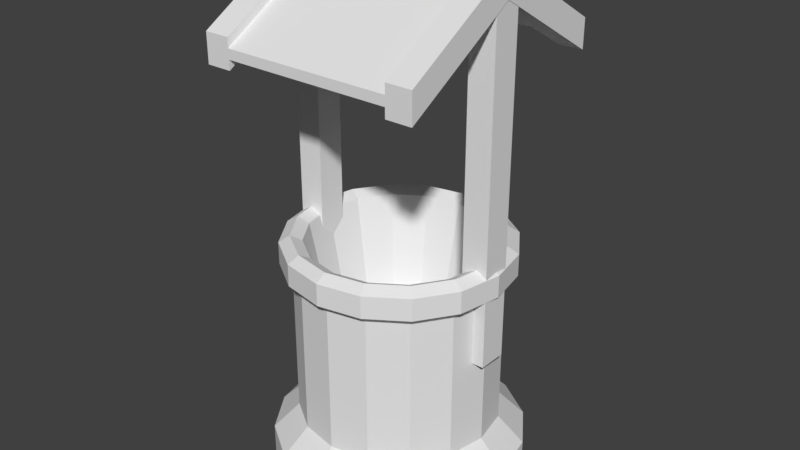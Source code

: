 # Source: Well.blend  (saved by Blender 2.77.0; exported with 4.5.12 LTS)
import bpy
from mathutils import Matrix  # noqa: F401  (used for matrix-valued properties, if any)

bpy.ops.wm.read_factory_settings(use_empty=True)
scene = bpy.context.scene
scene.name = 'Scene'

# ---- collections
col_collection_1 = bpy.data.collections.new('Collection 1'); scene.collection.children.link(col_collection_1)

# ---- world
world_world = bpy.data.worlds.new('World'); scene.world = world_world
world_world.color = (0.05088, 0.05088, 0.05088)
world_world.use_sun_shadow = False
world_world.sun_shadow_jitter_overblur = 0.0
world_world.cycles.sampling_method = 'MANUAL'

# ---- meshes
me_cylinder = bpy.data.meshes.new('Cylinder')
me_cylinder.from_pydata([(0.0, 1.0, -0.4917), (0.0, 1.0, 1.0), (0.3827, 0.9239, -0.4917), (0.3827, 0.9239, 1.0), (0.7071, 0.7071, -0.4917), (0.7071, 0.7071, 1.0), (0.9239, 0.3827, -0.4917), (0.9239, 0.3827, 1.0), (1.0, -4.371e-08, -0.4917), (1.0, -4.371e-08, 1.0), (0.9239, -0.3827, -0.4917), (0.9239, -0.3827, 1.0), (0.7071, -0.7071, -0.4917), (0.7071, -0.7071, 1.0), (0.3827, -0.9239, -0.4917), (0.3827, -0.9239, 1.0), (1.51e-07, -1.0, -0.4917), (1.51e-07, -1.0, 1.0), (-0.3827, -0.9239, -0.4917), (-0.3827, -0.9239, 1.0), (-0.7071, -0.7071, -0.4917), (-0.7071, -0.7071, 1.0), (-0.9239, -0.3827, -0.4917), (-0.9239, -0.3827, 1.0), (-1.0, 1.192e-08, -0.4917), (-1.0, 1.192e-08, 1.0), (-0.9239, 0.3827, -0.4917), (-0.9239, 0.3827, 1.0), (-0.7071, 0.7071, -0.4917), (-0.7071, 0.7071, 1.0), (-0.3827, 0.9239, -0.4917), (-0.3827, 0.9239, 1.0), (-2.425e-09, 1.118, 1.096), (0.4278, 1.033, 1.096), (0.7904, 0.7904, 1.096), (1.033, 0.4278, 1.096), (1.118, -5.018e-08, 1.096), (1.033, -0.4278, 1.096), (0.7904, -0.7904, 1.096), (0.4278, -1.033, 1.096), (1.664e-07, -1.118, 1.096), (-0.4278, -1.033, 1.096), (-0.7904, -0.7904, 1.096), (-1.033, -0.4278, 1.096), (-1.118, 1.201e-08, 1.096), (-1.033, 0.4278, 1.096), (-0.7904, 0.7904, 1.096), (-0.4278, 1.033, 1.096), (-5.862e-09, 1.118, 1.316), (0.4278, 1.033, 1.316), (0.7904, 0.7904, 1.316), (1.033, 0.4278, 1.316), (1.118, -5.018e-08, 1.316), (1.033, -0.4278, 1.316), (0.7904, -0.7904, 1.316), (0.4278, -1.033, 1.316), (1.629e-07, -1.118, 1.316), (-0.4278, -1.033, 1.316), (-0.7904, -0.7904, 1.316), (-1.033, -0.4278, 1.316), (-1.118, 1.201e-08, 1.316), (-1.033, 0.4278, 1.316), (-0.7904, 0.7904, 1.316), (-0.4278, 1.033, 1.316), (3.283e-09, 1.011, 1.384), (0.387, 0.9344, 1.384), (0.7151, 0.7151, 1.384), (0.9344, 0.387, 1.384), (1.011, -4.327e-08, 1.384), (0.9344, -0.387, 1.384), (0.7151, -0.7151, 1.384), (0.387, -0.9344, 1.384), (1.56e-07, -1.011, 1.384), (-0.387, -0.9344, 1.384), (-0.7151, -0.7151, 1.384), (-0.9344, -0.387, 1.384), (-1.011, 1.3e-08, 1.384), (-0.9344, 0.387, 1.384), (-0.7151, 0.7151, 1.384), (-0.387, 0.9344, 1.384), (5.869e-09, 0.8966, 1.327), (0.3431, 0.8284, 1.327), (0.634, 0.634, 1.327), (0.8284, 0.3431, 1.327), (0.8966, -3.878e-08, 1.327), (0.8284, -0.3431, 1.327), (0.634, -0.634, 1.327), (0.3431, -0.8284, 1.327), (1.413e-07, -0.8966, 1.327), (-0.3431, -0.8284, 1.327), (-0.634, -0.634, 1.327), (-0.8284, -0.3431, 1.327), (-0.8966, 1.11e-08, 1.327), (-0.8284, 0.3431, 1.327), (-0.634, 0.634, 1.327), (-0.3431, 0.8284, 1.327), (9.975e-09, 0.6959, 0.3286), (0.2663, 0.643, 0.3286), (0.4921, 0.4921, 0.3286), (0.643, 0.2663, 0.3286), (0.6959, -3.094e-08, 0.3286), (0.643, -0.2663, 0.3286), (0.4921, -0.4921, 0.3286), (0.2663, -0.643, 0.3286), (1.151e-07, -0.6959, 0.3286), (-0.2663, -0.643, 0.3286), (-0.4921, -0.4921, 0.3286), (-0.643, -0.2663, 0.3286), (-0.6959, 7.782e-09, 0.3286), (-0.643, 0.2663, 0.3286), (-0.4921, 0.4921, 0.3286), (-0.2663, 0.643, 0.3286), (-1.425e-08, 1.255, -0.751), (0.4802, 1.159, -0.751), (0.8874, 0.8874, -0.751), (1.159, 0.4802, -0.751), (1.255, -5.77e-08, -0.751), (1.159, -0.4802, -0.751), (0.8874, -0.8874, -0.751), (0.4802, -1.159, -0.751), (1.752e-07, -1.255, -0.751), (-0.4802, -1.159, -0.751), (-0.8874, -0.8874, -0.751), (-1.159, -0.4802, -0.751), (-1.255, 1.212e-08, -0.751), (-1.159, 0.4802, -0.751), (-0.8874, 0.8874, -0.751), (-0.4802, 1.159, -0.751), (-1.18e-08, 1.255, -1.147), (0.4802, 1.159, -1.147), (0.8874, 0.8874, -1.147), (1.159, 0.4802, -1.147), (1.255, -5.77e-08, -1.147), (1.159, -0.4802, -1.147), (0.8874, -0.8874, -1.147), (0.4802, -1.159, -1.147), (1.777e-07, -1.255, -1.147), (-0.4802, -1.159, -1.147), (-0.8874, -0.8874, -1.147), (-1.159, -0.4802, -1.147), (-1.255, 1.212e-08, -1.147), (-1.159, 0.4802, -1.147), (-0.8874, 0.8874, -1.147), (-0.4802, 1.159, -1.147), (-1.101, -0.1491, 0.4201), (-1.101, -0.1491, 3.758), (-1.101, 0.1389, 0.4201), (-1.101, 0.1389, 3.758), (-0.8436, -0.1491, 0.4201), (-0.8436, -0.1491, 3.758), (-0.8436, 0.1389, 0.4201), (-0.8436, 0.1389, 3.758), (0.8299, -0.1491, 0.4201), (0.8299, -0.1491, 3.8), (0.8299, 0.1389, 0.4201), (0.8299, 0.1389, 3.8), (1.087, -0.1491, 0.4201), (1.087, -0.1491, 3.8), (1.087, 0.1389, 0.4201), (1.087, 0.1389, 3.8), (-1.101, 1.163, 3.051), (-1.101, -1.174, 3.051), (-1.101, 1.163, 3.339), (-1.101, -1.174, 3.339), (-0.8436, 1.163, 3.051), (-0.8436, -1.174, 3.051), (-0.8436, 1.163, 3.339), (-0.8436, -1.174, 3.339), (-1.101, -0.005117, 3.742), (-1.101, -0.005117, 4.03), (-0.8436, -0.005117, 4.03), (-0.8436, -0.005117, 3.742), (-1.101, -1.174, 3.147), (-1.101, -1.174, 3.243), (-1.101, 1.163, 3.243), (-1.101, 1.163, 3.147), (-0.8436, -1.174, 3.243), (-0.8436, -1.174, 3.147), (-0.8436, 1.163, 3.147), (-0.8436, 1.163, 3.243), (-0.8436, -0.005117, 3.838), (-0.8436, -0.005117, 3.934), (-1.101, -0.005117, 3.934), (-1.101, -0.005117, 3.838), (0.8345, 1.163, 3.051), (0.8345, -1.174, 3.051), (0.8345, 1.163, 3.339), (0.8345, -1.174, 3.339), (1.092, 1.163, 3.051), (1.092, -1.174, 3.051), (1.092, 1.163, 3.339), (1.092, -1.174, 3.339), (0.8345, -0.005117, 3.742), (0.8345, -0.005117, 4.03), (1.092, -0.005117, 4.03), (1.092, -0.005117, 3.742), (0.8345, -1.174, 3.147), (0.8345, -1.174, 3.243), (0.8345, 1.163, 3.243), (0.8345, 1.163, 3.147), (1.092, -1.174, 3.243), (1.092, -1.174, 3.147), (1.092, 1.163, 3.147), (1.092, 1.163, 3.243), (1.092, -0.005117, 3.838), (1.092, -0.005117, 3.934), (0.8345, -0.005117, 3.934), (0.8345, -0.005117, 3.838)], [], [(0, 1, 3, 2), (2, 3, 5, 4), (4, 5, 7, 6), (6, 7, 9, 8), (8, 9, 11, 10), (10, 11, 13, 12), (12, 13, 15, 14), (14, 15, 17, 16), (16, 17, 19, 18), (18, 19, 21, 20), (20, 21, 23, 22), (22, 23, 25, 24), (24, 25, 27, 26), (26, 27, 29, 28), (11, 9, 36, 37), (28, 29, 31, 30), (30, 31, 1, 0), (28, 30, 127, 126), (43, 42, 58, 59), (21, 19, 41, 42), (31, 29, 46, 47), (7, 5, 34, 35), (17, 15, 39, 40), (3, 1, 32, 33), (27, 25, 44, 45), (13, 11, 37, 38), (23, 21, 42, 43), (1, 31, 47, 32), (9, 7, 35, 36), (19, 17, 40, 41), (29, 27, 45, 46), (5, 3, 33, 34), (15, 13, 38, 39), (25, 23, 43, 44), (49, 48, 64, 65), (36, 35, 51, 52), (44, 43, 59, 60), (37, 36, 52, 53), (45, 44, 60, 61), (38, 37, 53, 54), (46, 45, 61, 62), (39, 38, 54, 55), (47, 46, 62, 63), (40, 39, 55, 56), (33, 32, 48, 49), (32, 47, 63, 48), (41, 40, 56, 57), (34, 33, 49, 50), (42, 41, 57, 58), (35, 34, 50, 51), (70, 69, 85, 86), (48, 63, 79, 64), (57, 56, 72, 73), (50, 49, 65, 66), (58, 57, 73, 74), (51, 50, 66, 67), (59, 58, 74, 75), (52, 51, 67, 68), (60, 59, 75, 76), (53, 52, 68, 69), (61, 60, 76, 77), (54, 53, 69, 70), (62, 61, 77, 78), (55, 54, 70, 71), (63, 62, 78, 79), (56, 55, 71, 72), (91, 90, 106, 107), (78, 77, 93, 94), (71, 70, 86, 87), (79, 78, 94, 95), (72, 71, 87, 88), (65, 64, 80, 81), (64, 79, 95, 80), (73, 72, 88, 89), (66, 65, 81, 82), (74, 73, 89, 90), (67, 66, 82, 83), (75, 74, 90, 91), (68, 67, 83, 84), (76, 75, 91, 92), (69, 68, 84, 85), (77, 76, 92, 93), (97, 96, 111, 110, 109, 108, 107, 106, 105, 104, 103, 102, 101, 100, 99, 98), (84, 83, 99, 100), (92, 91, 107, 108), (85, 84, 100, 101), (93, 92, 108, 109), (86, 85, 101, 102), (94, 93, 109, 110), (87, 86, 102, 103), (95, 94, 110, 111), (88, 87, 103, 104), (81, 80, 96, 97), (80, 95, 111, 96), (89, 88, 104, 105), (82, 81, 97, 98), (90, 89, 105, 106), (83, 82, 98, 99), (125, 126, 142, 141), (4, 6, 115, 114), (14, 16, 120, 119), (0, 2, 113, 112), (24, 26, 125, 124), (10, 12, 118, 117), (20, 22, 123, 122), (30, 0, 112, 127), (6, 8, 116, 115), (16, 18, 121, 120), (26, 28, 126, 125), (2, 4, 114, 113), (12, 14, 119, 118), (22, 24, 124, 123), (8, 10, 117, 116), (18, 20, 122, 121), (128, 129, 130, 131, 132, 133, 134, 135, 136, 137, 138, 139, 140, 141, 142, 143), (118, 119, 135, 134), (126, 127, 143, 142), (119, 120, 136, 135), (112, 113, 129, 128), (127, 112, 128, 143), (120, 121, 137, 136), (113, 114, 130, 129), (121, 122, 138, 137), (114, 115, 131, 130), (122, 123, 139, 138), (115, 116, 132, 131), (123, 124, 140, 139), (116, 117, 133, 132), (124, 125, 141, 140), (117, 118, 134, 133), (145, 147, 146, 144), (147, 151, 150, 146), (151, 149, 148, 150), (149, 145, 144, 148), (144, 146, 150, 148), (149, 151, 147, 145), (153, 155, 154, 152), (155, 159, 158, 154), (159, 157, 156, 158), (157, 153, 152, 156), (152, 154, 158, 156), (157, 159, 155, 153), (182, 169, 162, 174), (169, 170, 166, 162), (180, 171, 164, 178), (171, 168, 160, 164), (174, 162, 166, 179), (176, 167, 163, 173), (165, 161, 168, 171), (177, 165, 171, 180), (163, 167, 170, 169), (173, 163, 169, 182), (161, 172, 183, 168), (172, 173, 182, 183), (167, 176, 181, 170), (176, 177, 180, 181), (165, 177, 172, 161), (177, 176, 173, 172), (160, 175, 178, 164), (175, 174, 179, 178), (170, 181, 179, 166), (181, 180, 178, 179), (168, 183, 175, 160), (183, 182, 174, 175), (206, 193, 186, 198), (193, 194, 190, 186), (204, 195, 188, 202), (195, 192, 184, 188), (198, 186, 190, 203), (200, 191, 187, 197), (189, 185, 192, 195), (201, 189, 195, 204), (187, 191, 194, 193), (197, 187, 193, 206), (185, 196, 207, 192), (196, 197, 206, 207), (191, 200, 205, 194), (200, 201, 204, 205), (189, 201, 196, 185), (201, 200, 197, 196), (184, 199, 202, 188), (199, 198, 203, 202), (194, 205, 203, 190), (205, 204, 202, 203), (192, 207, 199, 184), (207, 206, 198, 199), (176, 197, 206, 181), (181, 206, 198, 179), (198, 199, 178, 179), (196, 197, 176, 177), (207, 180, 177, 196), (180, 207, 199, 178)])
_uv = me_cylinder.uv_layers.new(name='UVMap')
_uv.uv.foreach_set('vector', [0.5353, 0.7178, 0.6164, 0.77, 0.5933, 0.7822, 0.5342, 0.7402, 0.5342, 0.7402, 0.5933, 0.7822, 0.5764, 0.792, 0.5311, 0.756, 0.5311, 0.756, 0.5764, 0.792, 0.5632, 0.8003, 0.5267, 0.7677, 0.5267, 0.7677, 0.5632, 0.8003, 0.5523, 0.8077, 0.5212, 0.7771, 0.5212, 0.7771, 0.5523, 0.8077, 0.5427, 0.8148, 0.515, 0.7849, 0.515, 0.7849, 0.5427, 0.8148, 0.5336, 0.822, 0.5081, 0.7917, 0.508, 0.7918, 0.5336, 0.822, 0.5251, 0.8299, 0.5, 0.7975, 0.5, 0.7975, 0.5251, 0.8299, 0.5166, 0.8382, 0.4913, 0.8023, 0.4913, 0.8023, 0.5166, 0.8382, 0.5076, 0.8477, 0.4811, 0.8064, 0.4811, 0.8064, 0.5076, 0.8477, 0.4975, 0.8591, 0.4682, 0.8094, 0.4682, 0.8094, 0.4975, 0.8591, 0.4857, 0.8736, 0.4508, 0.8105, 0.4508, 0.8105, 0.4857, 0.8736, 0.4714, 0.893, 0.4252, 0.8088, 0.4252, 0.8088, 0.4714, 0.893, 0.4532, 0.9198, 0.3853, 0.8025, 0.3853, 0.8025, 0.4532, 0.9198, 0.4282, 0.9567, 0.3195, 0.79, 0.5427, 0.8148, 0.5523, 0.8077, 0.5548, 0.8115, 0.5452, 0.8182, 0.5357, 0.6347, 0.7002, 0.7321, 0.6498, 0.7542, 0.5343, 0.6846, 0.5343, 0.6846, 0.6498, 0.7542, 0.6164, 0.77, 0.5353, 0.7178, 0.5357, 0.6347, 0.5343, 0.6846, 0.5009, 0.6912, 0.4757, 0.6326, 0.4919, 0.8779, 0.5022, 0.8628, 0.5092, 0.8672, 0.5011, 0.8828, 0.4975, 0.8591, 0.5076, 0.8477, 0.5113, 0.851, 0.5022, 0.8628, 0.6498, 0.7542, 0.7002, 0.7321, 0.7114, 0.7553, 0.6552, 0.7696, 0.5632, 0.8003, 0.5764, 0.792, 0.5793, 0.7975, 0.5658, 0.8047, 0.5166, 0.8382, 0.5251, 0.8299, 0.528, 0.833, 0.5198, 0.8413, 0.5933, 0.7822, 0.6164, 0.77, 0.6206, 0.7802, 0.5968, 0.7895, 0.4532, 0.9198, 0.4714, 0.893, 0.4797, 0.8983, 0.4646, 0.9267, 0.5336, 0.822, 0.5427, 0.8148, 0.5452, 0.8182, 0.5365, 0.8255, 0.4857, 0.8736, 0.4975, 0.8591, 0.5022, 0.8628, 0.4919, 0.8779, 0.6164, 0.77, 0.6498, 0.7542, 0.6552, 0.7696, 0.6206, 0.7802, 0.5523, 0.8077, 0.5632, 0.8003, 0.5658, 0.8047, 0.5548, 0.8115, 0.5076, 0.8477, 0.5166, 0.8382, 0.5198, 0.8413, 0.5113, 0.851, 0.4282, 0.9567, 0.4532, 0.9198, 0.4646, 0.9267, 0.4428, 0.9689, 0.5764, 0.792, 0.5933, 0.7822, 0.5968, 0.7895, 0.5793, 0.7975, 0.5251, 0.8299, 0.5336, 0.822, 0.5365, 0.8255, 0.528, 0.833, 0.4714, 0.893, 0.4857, 0.8736, 0.4919, 0.8779, 0.4797, 0.8983, 0.6006, 0.7998, 0.6247, 0.7947, 0.6257, 0.8031, 0.602, 0.8059, 0.5548, 0.8115, 0.5658, 0.8047, 0.5692, 0.8109, 0.5581, 0.8166, 0.4797, 0.8983, 0.4919, 0.8779, 0.5011, 0.8828, 0.4923, 0.9038, 0.5452, 0.8182, 0.5548, 0.8115, 0.5581, 0.8166, 0.5486, 0.8227, 0.4646, 0.9267, 0.4797, 0.8983, 0.4923, 0.9038, 0.4824, 0.9334, 0.5365, 0.8255, 0.5452, 0.8182, 0.5486, 0.8227, 0.5399, 0.8292, 0.4428, 0.9689, 0.4646, 0.9267, 0.4824, 0.9334, 0.4718, 0.98, 0.528, 0.833, 0.5365, 0.8255, 0.5398, 0.8292, 0.532, 0.8369, 0.6552, 0.7696, 0.7114, 0.7553, 0.7131, 0.7929, 0.6593, 0.7909, 0.5198, 0.8413, 0.528, 0.833, 0.532, 0.8369, 0.5245, 0.8453, 0.5968, 0.7895, 0.6206, 0.7802, 0.6247, 0.7947, 0.6006, 0.7998, 0.6206, 0.7802, 0.6552, 0.7696, 0.6593, 0.7909, 0.6247, 0.7947, 0.5113, 0.851, 0.5198, 0.8413, 0.5245, 0.8453, 0.517, 0.8551, 0.5793, 0.7975, 0.5968, 0.7895, 0.6006, 0.7998, 0.5829, 0.8053, 0.5022, 0.8628, 0.5113, 0.851, 0.517, 0.8551, 0.5092, 0.8672, 0.5658, 0.8047, 0.5793, 0.7975, 0.5829, 0.8053, 0.5692, 0.8109, 0.5421, 0.8319, 0.5505, 0.8254, 0.5525, 0.8284, 0.5445, 0.8347, 0.6247, 0.7947, 0.6593, 0.7909, 0.6592, 0.8029, 0.6257, 0.8031, 0.517, 0.8551, 0.5245, 0.8453, 0.5272, 0.8475, 0.5203, 0.8573, 0.5829, 0.8053, 0.6006, 0.7998, 0.602, 0.8059, 0.5844, 0.8099, 0.5092, 0.8672, 0.517, 0.8551, 0.5203, 0.8573, 0.5134, 0.8694, 0.5692, 0.8109, 0.5829, 0.8053, 0.5844, 0.8099, 0.5708, 0.8146, 0.5011, 0.8828, 0.5092, 0.8672, 0.5134, 0.8694, 0.5066, 0.8851, 0.5581, 0.8166, 0.5692, 0.8109, 0.5708, 0.8146, 0.5599, 0.8197, 0.4923, 0.9038, 0.5011, 0.8828, 0.5066, 0.8851, 0.4999, 0.9062, 0.5486, 0.8227, 0.5581, 0.8166, 0.5599, 0.8197, 0.5505, 0.8254, 0.4824, 0.9334, 0.4923, 0.9038, 0.4999, 0.9062, 0.4933, 0.9359, 0.5399, 0.8292, 0.5486, 0.8227, 0.5505, 0.8254, 0.5421, 0.8319, 0.4718, 0.98, 0.4824, 0.9334, 0.4933, 0.9359, 0.4888, 0.98, 0.532, 0.8369, 0.5398, 0.8292, 0.5421, 0.8319, 0.5344, 0.8393, 0.6593, 0.7909, 0.7131, 0.7929, 0.7077, 0.8107, 0.6592, 0.8029, 0.5245, 0.8453, 0.532, 0.8369, 0.5344, 0.8393, 0.5272, 0.8475, 0.5126, 0.8872, 0.518, 0.8716, 0.5508, 0.8753, 0.554, 0.8832, 0.4888, 0.98, 0.4933, 0.9359, 0.5051, 0.9374, 0.5057, 0.9779, 0.5344, 0.8393, 0.5421, 0.8319, 0.5445, 0.8348, 0.5369, 0.8417, 0.6592, 0.8029, 0.7077, 0.8107, 0.7003, 0.8274, 0.6574, 0.8154, 0.5272, 0.8475, 0.5344, 0.8393, 0.5369, 0.8417, 0.5302, 0.8498, 0.602, 0.8059, 0.6257, 0.8031, 0.6257, 0.8121, 0.6027, 0.8125, 0.6257, 0.8031, 0.6592, 0.8029, 0.6574, 0.8154, 0.6257, 0.8121, 0.5203, 0.8573, 0.5272, 0.8475, 0.5302, 0.8498, 0.5239, 0.8595, 0.5844, 0.8099, 0.602, 0.8059, 0.6027, 0.8125, 0.5856, 0.8149, 0.5134, 0.8694, 0.5203, 0.8573, 0.5239, 0.8595, 0.518, 0.8716, 0.5708, 0.8146, 0.5844, 0.8099, 0.5856, 0.8149, 0.5723, 0.8186, 0.5066, 0.8851, 0.5134, 0.8694, 0.518, 0.8716, 0.5126, 0.8872, 0.5599, 0.8197, 0.5708, 0.8146, 0.5723, 0.8186, 0.5615, 0.8231, 0.4999, 0.9062, 0.5066, 0.8851, 0.5126, 0.8872, 0.5081, 0.9081, 0.5505, 0.8254, 0.5599, 0.8197, 0.5615, 0.8231, 0.5525, 0.8284, 0.4933, 0.9359, 0.4999, 0.9062, 0.5081, 0.9081, 0.5051, 0.9374, 0.5902, 0.8557, 0.5983, 0.8665, 0.606, 0.8854, 0.6103, 0.916, 0.5776, 0.9038, 0.5617, 0.8927, 0.554, 0.8832, 0.5508, 0.8753, 0.551, 0.8683, 0.5535, 0.8624, 0.5567, 0.8571, 0.5606, 0.8525, 0.5647, 0.8488, 0.5698, 0.847, 0.5758, 0.8472, 0.5826, 0.8498, 0.5615, 0.8231, 0.5723, 0.8186, 0.5758, 0.8472, 0.5698, 0.847, 0.5081, 0.9081, 0.5126, 0.8872, 0.554, 0.8832, 0.5617, 0.8927, 0.5525, 0.8284, 0.5615, 0.8231, 0.5698, 0.847, 0.5647, 0.8488, 0.5051, 0.9374, 0.5081, 0.9081, 0.5617, 0.8927, 0.5776, 0.9038, 0.5445, 0.8347, 0.5525, 0.8284, 0.5647, 0.8488, 0.5606, 0.8525, 0.5057, 0.9779, 0.5051, 0.9374, 0.5776, 0.9038, 0.6103, 0.916, 0.5369, 0.8417, 0.5445, 0.8348, 0.5606, 0.8525, 0.5567, 0.8571, 0.6574, 0.8154, 0.7003, 0.8274, 0.6103, 0.916, 0.606, 0.8854, 0.5302, 0.8498, 0.5369, 0.8417, 0.5567, 0.8571, 0.5535, 0.8624, 0.6027, 0.8125, 0.6257, 0.8121, 0.5983, 0.8665, 0.5902, 0.8557, 0.6257, 0.8121, 0.6574, 0.8154, 0.606, 0.8854, 0.5983, 0.8665, 0.5239, 0.8595, 0.5302, 0.8498, 0.5535, 0.8624, 0.551, 0.8683, 0.5856, 0.8149, 0.6027, 0.8125, 0.5902, 0.8557, 0.5826, 0.8498, 0.518, 0.8716, 0.5239, 0.8595, 0.551, 0.8683, 0.5508, 0.8753, 0.5723, 0.8186, 0.5856, 0.8149, 0.5826, 0.8498, 0.5758, 0.8472, 0.4034, 0.7632, 0.3456, 0.7138, 0.4155, 0.6763, 0.4322, 0.7399, 0.5311, 0.756, 0.5267, 0.7677, 0.5185, 0.7642, 0.5205, 0.7539, 0.5, 0.7975, 0.4913, 0.8023, 0.4881, 0.7947, 0.496, 0.7907, 0.5353, 0.7178, 0.5342, 0.7402, 0.5196, 0.7403, 0.5142, 0.7211, 0.4252, 0.8088, 0.3853, 0.8025, 0.4034, 0.7632, 0.434, 0.7844, 0.515, 0.7849, 0.5081, 0.7917, 0.5031, 0.7855, 0.5092, 0.7795, 0.4682, 0.8094, 0.4508, 0.8105, 0.4539, 0.7941, 0.4682, 0.7975, 0.5343, 0.6846, 0.5353, 0.7178, 0.5142, 0.7211, 0.5009, 0.6912, 0.5267, 0.7677, 0.5212, 0.7771, 0.5145, 0.7725, 0.5185, 0.7642, 0.4913, 0.8023, 0.4811, 0.8064, 0.4791, 0.7973, 0.4881, 0.7947, 0.3853, 0.8025, 0.3195, 0.79, 0.3456, 0.7138, 0.4034, 0.7632, 0.5342, 0.7402, 0.5311, 0.756, 0.5205, 0.7539, 0.5196, 0.7403, 0.508, 0.7918, 0.5, 0.7975, 0.496, 0.7907, 0.503, 0.7856, 0.4508, 0.8105, 0.4252, 0.8088, 0.434, 0.7844, 0.4539, 0.7941, 0.5212, 0.7771, 0.515, 0.7849, 0.5092, 0.7795, 0.5145, 0.7725, 0.4811, 0.8064, 0.4682, 0.8094, 0.4682, 0.7975, 0.4791, 0.7973, 0.4989, 0.7313, 0.5086, 0.7443, 0.5121, 0.7544, 0.5118, 0.7625, 0.5087, 0.7693, 0.5041, 0.7753, 0.4987, 0.7806, 0.4923, 0.7851, 0.4856, 0.7886, 0.4782, 0.7902, 0.4698, 0.7886, 0.4599, 0.7824, 0.4479, 0.7683, 0.4322, 0.7399, 0.4155, 0.6763, 0.476, 0.7129, 0.503, 0.7856, 0.496, 0.7907, 0.4923, 0.7851, 0.4987, 0.7806, 0.4757, 0.6326, 0.5009, 0.6912, 0.476, 0.7129, 0.4155, 0.6763, 0.496, 0.7907, 0.4881, 0.7947, 0.4856, 0.7886, 0.4923, 0.7851, 0.5142, 0.7211, 0.5196, 0.7403, 0.5086, 0.7443, 0.4989, 0.7313, 0.5009, 0.6912, 0.5142, 0.7211, 0.4989, 0.7313, 0.476, 0.7129, 0.4881, 0.7947, 0.4791, 0.7973, 0.4782, 0.7902, 0.4856, 0.7886, 0.5196, 0.7403, 0.5205, 0.7539, 0.5121, 0.7544, 0.5086, 0.7443, 0.4791, 0.7973, 0.4682, 0.7975, 0.4698, 0.7886, 0.4782, 0.7902, 0.5205, 0.7539, 0.5185, 0.7642, 0.5118, 0.7625, 0.5121, 0.7544, 0.4682, 0.7975, 0.4539, 0.7941, 0.4599, 0.7824, 0.4698, 0.7886, 0.5185, 0.7642, 0.5145, 0.7725, 0.5087, 0.7693, 0.5118, 0.7625, 0.4539, 0.7941, 0.434, 0.7844, 0.4479, 0.7683, 0.4599, 0.7824, 0.5145, 0.7725, 0.5092, 0.7795, 0.5041, 0.7753, 0.5087, 0.7693, 0.434, 0.7844, 0.4034, 0.7632, 0.4322, 0.7399, 0.4479, 0.7683, 0.5092, 0.7795, 0.5031, 0.7855, 0.4987, 0.7806, 0.5041, 0.7753, 0.977, 0.9784, 0.9716, 0.9731, 0.9716, 0.02324, 0.9719, 0.00943, 0.9189, 0.9607, 0.9192, 0.9654, 0.9192, 0.01549, 0.9189, 0.01084, 0.9719, 0.9778, 0.9716, 0.9916, 0.9664, 0.02263, 0.9719, 0.02789, 0.9189, 0.9792, 0.9243, 0.966, 0.9192, -0.002972, 0.9137, 0.01023, 0.9719, 0.00943, 0.9716, 0.02324, 0.9719, 0.02789, 0.9664, 0.02263, 0.9716, 0.9916, 0.9719, 0.9778, 0.9716, 0.9731, 0.977, 0.9784, 0.9301, 0.9838, 0.9246, 0.9785, 0.9246, 0.01527, 0.9301, 0.01001, 0.937, 0.9785, 0.9374, 0.9831, 0.9374, 0.01073, 0.937, 0.01527, 0.925, 0.9831, 0.9246, 0.9968, 0.9246, -0.002972, 0.925, 0.01073, 0.9246, 0.9968, 0.9301, 0.9838, 0.9301, 0.01001, 0.9246, -0.002972, 0.9301, 0.01001, 0.9246, 0.01527, 0.925, 0.01073, 0.9246, -0.002972, 0.9246, 0.9968, 0.925, 0.9831, 0.9246, 0.9785, 0.9301, 0.9838, 0.4316, 0.309, 0.4316, 0.3042, 0.4951, 0.3128, 0.4996, 0.3174, 0.4316, 0.3042, 0.4322, 0.2896, 0.4987, 0.2996, 0.4951, 0.3128, 0.2442, 0.3931, 0.2437, 0.3881, 0.3161, 0.3702, 0.3187, 0.3736, 0.2437, 0.3881, 0.2395, 0.3643, 0.3153, 0.3663, 0.3161, 0.3702, 0.4996, 0.3174, 0.4951, 0.3128, 0.4987, 0.2996, 0.5086, 0.2969, 0.3567, 0.2964, 0.3647, 0.2992, 0.3692, 0.3126, 0.3635, 0.3173, 0.1678, 0.3861, 0.1671, 0.3822, 0.2395, 0.3643, 0.2437, 0.3881, 0.1644, 0.3906, 0.1678, 0.3861, 0.2437, 0.3881, 0.2442, 0.3931, 0.3692, 0.3126, 0.3647, 0.2992, 0.4322, 0.2896, 0.4316, 0.3042, 0.3635, 0.3173, 0.3692, 0.3126, 0.4316, 0.3042, 0.4316, 0.309, 0.1671, 0.3822, 0.1644, 0.3788, 0.2389, 0.3592, 0.2395, 0.3643, 0.3573, 0.3226, 0.3635, 0.3173, 0.4316, 0.309, 0.4316, 0.3134, 0.3647, 0.2992, 0.3567, 0.2964, 0.4322, 0.2842, 0.4322, 0.2896, 0.476, 0.3281, 0.476, 0.3229, 0.5398, 0.3606, 0.5398, 0.3659, 0.1678, 0.3861, 0.1644, 0.3906, 0.1644, 0.3788, 0.1671, 0.3822, 0.3482, 0.2997, 0.3567, 0.2964, 0.3635, 0.3173, 0.3573, 0.3226, 0.3153, 0.3663, 0.3187, 0.3618, 0.3187, 0.3736, 0.3161, 0.3702, 0.505, 0.3226, 0.4996, 0.3174, 0.5086, 0.2969, 0.5168, 0.3011, 0.4322, 0.2896, 0.4322, 0.2842, 0.5086, 0.2969, 0.4987, 0.2996, 0.5398, 0.3659, 0.5398, 0.3606, 0.6036, 0.3229, 0.6036, 0.3281, 0.2395, 0.3643, 0.2389, 0.3592, 0.3187, 0.3618, 0.3153, 0.3663, 0.4316, 0.3134, 0.4316, 0.309, 0.4996, 0.3174, 0.505, 0.3226, 0.4328, 0.2839, 0.4328, 0.2786, 0.5003, 0.2689, 0.5083, 0.2718, 0.4328, 0.2786, 0.4334, 0.264, 0.4958, 0.2555, 0.5003, 0.2689, 0.2442, 0.359, 0.2437, 0.3539, 0.3161, 0.336, 0.3187, 0.3395, 0.2437, 0.3539, 0.2395, 0.3301, 0.3153, 0.3321, 0.3161, 0.336, 0.5083, 0.2718, 0.5003, 0.2689, 0.4958, 0.2555, 0.5015, 0.2508, 0.3654, 0.2507, 0.3699, 0.2553, 0.3663, 0.2686, 0.3564, 0.2712, 0.1678, 0.352, 0.1671, 0.3481, 0.2395, 0.3301, 0.2437, 0.3539, 0.1644, 0.3564, 0.1678, 0.352, 0.2437, 0.3539, 0.2442, 0.359, 0.3663, 0.2686, 0.3699, 0.2553, 0.4334, 0.264, 0.4328, 0.2786, 0.3564, 0.2712, 0.3663, 0.2686, 0.4328, 0.2786, 0.4328, 0.2839, 0.1671, 0.3481, 0.1644, 0.3446, 0.2389, 0.3251, 0.2395, 0.3301, 0.3482, 0.3659, 0.3482, 0.3606, 0.412, 0.3229, 0.412, 0.3281, 0.3699, 0.2553, 0.3654, 0.2507, 0.4334, 0.2591, 0.4334, 0.264, 0.3654, 0.2507, 0.36, 0.2455, 0.4334, 0.2547, 0.4334, 0.2591, 0.1678, 0.352, 0.1644, 0.3564, 0.1644, 0.3446, 0.1671, 0.3481, 0.36, 0.2455, 0.3654, 0.2507, 0.3564, 0.2712, 0.3482, 0.267, 0.3153, 0.3321, 0.3187, 0.3277, 0.3187, 0.3395, 0.3161, 0.336, 0.5168, 0.2684, 0.5083, 0.2718, 0.5015, 0.2508, 0.5077, 0.2455, 0.4334, 0.264, 0.4334, 0.2591, 0.5015, 0.2508, 0.4958, 0.2555, 0.4334, 0.2591, 0.4334, 0.2547, 0.5077, 0.2455, 0.5015, 0.2508, 0.2395, 0.3301, 0.2389, 0.3251, 0.3187, 0.3277, 0.3153, 0.3321, 0.412, 0.3281, 0.412, 0.3229, 0.4757, 0.3606, 0.4757, 0.3659, 0.2563, 0.2507, 0.3479, 0.2507, 0.3479, 0.3248, 0.2563, 0.3248, 0.1644, 0.2455, 0.2561, 0.2455, 0.2561, 0.3196, 0.1644, 0.3196, 0.2561, 0.3196, 0.2561, 0.3248, 0.1644, 0.3248, 0.1644, 0.3196, 0.3479, 0.2455, 0.3479, 0.2507, 0.2563, 0.2507, 0.2563, 0.2455, 0.3129, 0.1272, 0.2213, 0.1272, 0.2213, 0.05308, 0.3129, 0.05308, 0.2213, 0.1272, 0.3129, 0.1272, 0.3129, 0.2013, 0.2213, 0.2013])
me_cylinder.use_remesh_preserve_volume = False
me_cylinder.use_remesh_preserve_attributes = False
me_cylinder.use_mirror_vertex_groups = False
me_cylinder.update()

# ---- objects
ob_cylinder = bpy.data.objects.new('Cylinder', me_cylinder)

# ---- transforms, parenting, visibility, modifiers, constraints
ob_cylinder.location = (0.0, 0.0, 1.136)
ob_cylinder.lineart.crease_threshold = 0.0

# ---- collection membership
col_collection_1.objects.link(ob_cylinder)

# ---- scene / render settings (as saved in the file)
scene.frame_start = 1; scene.frame_end = 250; scene.frame_set(1)
scene.render.engine = 'BLENDER_EEVEE_NEXT'
scene.render.resolution_percentage = 50
scene.render.dither_intensity = 0.0
scene.cycles.use_denoising = False
scene.cycles.samples = 128
scene.cycles.sampling_pattern = 'TABULATED_SOBOL'
scene.cycles.light_sampling_threshold = 0.0
scene.cycles.use_adaptive_sampling = False
scene.cycles.use_light_tree = False
scene.cycles.blur_glossy = 0.0
scene.cycles.sample_clamp_indirect = 0.0
scene.view_settings.view_transform = 'Standard'
bpy.context.view_layer.update()

# ---- added for rendering (the .blend has no active camera and no usable light): camera, sun
cam_auto = bpy.data.cameras.new('AutoCamera')
cam_auto.lens = 50.0
cam_auto.sensor_width = 36.0
cam_auto.clip_end = 1000.0
ob_auto_camera = bpy.data.objects.new('AutoCamera', cam_auto)
scene.collection.objects.link(ob_auto_camera)
ob_auto_camera.location = (5.80761, -6.96913, 7.22403)
ob_auto_camera.rotation_euler = (1.09748, -7.21219e-08, 0.694738)
scene.camera = ob_auto_camera
light_auto_sun = bpy.data.lights.new('AutoSun', 'SUN')
light_auto_sun.energy = 3.0
light_auto_sun.angle = 0.0523599
ob_auto_sun = bpy.data.objects.new('AutoSun', light_auto_sun)
scene.collection.objects.link(ob_auto_sun)
ob_auto_sun.rotation_euler = (0.872665, 0.174533, 0.523599)
bpy.context.view_layer.update()
